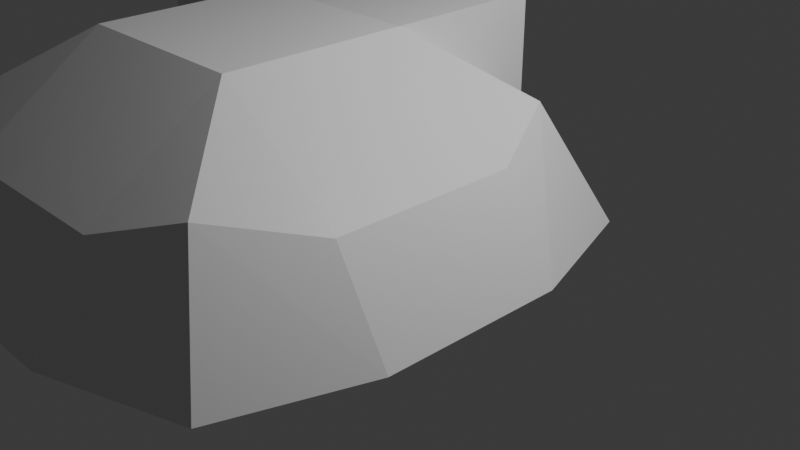 # Source: 3dtiles-autogen-inners-generated.blend  (saved by Blender 4.3.34; exported with 4.5.12 LTS)
import bpy
from mathutils import Matrix  # noqa: F401  (used for matrix-valued properties, if any)

bpy.ops.wm.read_factory_settings(use_empty=True)
scene = bpy.context.scene
scene.name = 'Scene'

# ---- collections
col_collection = bpy.data.collections.new('Collection'); scene.collection.children.link(col_collection)
col_slopetiles = bpy.data.collections.new('SlopeTiles'); scene.collection.children.link(col_slopetiles)
col_clifftiles = bpy.data.collections.new('CliffTiles'); scene.collection.children.link(col_clifftiles)

# ---- materials (node trees are filled in below, after node groups)
mat_material_002 = bpy.data.materials.new('Material.002')
mat_material_002.alpha_threshold = 0.0
mat_material_002.roughness = 0.5
mat_material_002.line_color = (0.0, 0.0, 0.0, 1.0)
mat_material_003 = bpy.data.materials.new('Material.003')
mat_material_003.alpha_threshold = 0.0
mat_material_003.roughness = 0.5
mat_material_003.line_color = (0.0, 0.0, 0.0, 1.0)
mat_material_005 = bpy.data.materials.new('Material.005')
mat_material_005.alpha_threshold = 0.0
mat_material_005.roughness = 0.5
mat_material_005.line_color = (0.0, 0.0, 0.0, 1.0)
mat_material_001 = bpy.data.materials.new('Material.001')
mat_material_001.alpha_threshold = 0.0
mat_material_001.roughness = 0.5
mat_material_001.line_color = (0.0, 0.0, 0.0, 1.0)
mat_material_004 = bpy.data.materials.new('Material.004')
mat_material_004.alpha_threshold = 0.0
mat_material_004.roughness = 0.5
mat_material_004.line_color = (0.0, 0.0, 0.0, 1.0)

# ---- material node trees
mat_material_002.use_nodes = True; mat_material_002.node_tree.nodes.clear()
_N = mat_material_002.node_tree.nodes; _L = mat_material_002.node_tree.links
n0 = _N.new('ShaderNodeOutputMaterial'); n0.name = 'Material Output'; n0.location = (300, 300)
n1 = _N.new('ShaderNodeBsdfPrincipled'); n1.name = 'Principled BSDF'; n1.location = (10, 300)
n1.inputs[3].default_value = 1.45
_L.new(n1.outputs[0], n0.inputs[0])
n0.is_active_output = True
mat_material_003.use_nodes = True; mat_material_003.node_tree.nodes.clear()
_N = mat_material_003.node_tree.nodes; _L = mat_material_003.node_tree.links
n0 = _N.new('ShaderNodeOutputMaterial'); n0.name = 'Material Output'; n0.location = (300, 300)
n1 = _N.new('ShaderNodeBsdfPrincipled'); n1.name = 'Principled BSDF'; n1.location = (10, 300)
n1.inputs[3].default_value = 1.45
_L.new(n1.outputs[0], n0.inputs[0])
n0.is_active_output = True
mat_material_005.use_nodes = True; mat_material_005.node_tree.nodes.clear()
_N = mat_material_005.node_tree.nodes; _L = mat_material_005.node_tree.links
n0 = _N.new('ShaderNodeOutputMaterial'); n0.name = 'Material Output'; n0.location = (300, 300)
n1 = _N.new('ShaderNodeBsdfPrincipled'); n1.name = 'Principled BSDF'; n1.location = (10, 300)
n1.inputs[3].default_value = 1.45
_L.new(n1.outputs[0], n0.inputs[0])
n0.is_active_output = True
mat_material_001.use_nodes = True; mat_material_001.node_tree.nodes.clear()
_N = mat_material_001.node_tree.nodes; _L = mat_material_001.node_tree.links
n0 = _N.new('ShaderNodeOutputMaterial'); n0.name = 'Material Output'; n0.location = (300, 300)
n1 = _N.new('ShaderNodeBsdfPrincipled'); n1.name = 'Principled BSDF'; n1.location = (10, 300)
n1.inputs[3].default_value = 1.45
_L.new(n1.outputs[0], n0.inputs[0])
n0.is_active_output = True
mat_material_004.use_nodes = True; mat_material_004.node_tree.nodes.clear()
_N = mat_material_004.node_tree.nodes; _L = mat_material_004.node_tree.links
n0 = _N.new('ShaderNodeOutputMaterial'); n0.name = 'Material Output'; n0.location = (300, 300)
n1 = _N.new('ShaderNodeBsdfPrincipled'); n1.name = 'Principled BSDF'; n1.location = (10, 300)
n1.inputs[3].default_value = 1.45
_L.new(n1.outputs[0], n0.inputs[0])
n0.is_active_output = True

# ---- world
world_world = bpy.data.worlds.new('World'); scene.world = world_world
world_world.use_nodes = True; world_world.node_tree.nodes.clear()
_N = world_world.node_tree.nodes; _L = world_world.node_tree.links
n0 = _N.new('ShaderNodeOutputWorld'); n0.name = 'World Output'; n0.location = (300, 300)
n1 = _N.new('ShaderNodeBackground'); n1.name = 'Background'; n1.location = (10, 300)
n1.inputs[0].default_value = (0.05088, 0.05088, 0.05088, 1.0)
_L.new(n1.outputs[0], n0.inputs[0])
n0.is_active_output = True
world_world.color = (0.05088, 0.05088, 0.05088)
world_world.sun_shadow_jitter_overblur = 0.0

# ---- cameras
cam_camera = bpy.data.cameras.new('Camera')
cam_camera.clip_end = 100.0
cam_camera.ortho_scale = 7.314

# ---- lights
light_light = bpy.data.lights.new('Light', 'POINT')
light_light.energy = 1000.0
light_light.shadow_soft_size = 0.1

# ---- meshes
me_cube_002 = bpy.data.meshes.new('Cube.002')
me_cube_002.from_pydata([(1.4, 2.0, 1.0), (2.0, 2.0, 0.0), (1.4, 0.0, 1.0), (2.0, 0.0, 0.0), (0.0, 2.0, 2.0), (0.0, 0.0, 2.0)], [], [(0, 5, 2), (0, 3, 1), (0, 4, 5), (0, 2, 3)])
_uv = me_cube_002.uv_layers.new(name='UVMap')
_uv.uv.foreach_set('vector', [0.625, 0.5, 0.875, 0.75, 0.625, 0.75, 0.625, 0.5, 0.375, 0.75, 0.375, 0.5, 0.625, 0.5, 0.875, 0.5, 0.875, 0.75, 0.625, 0.5, 0.625, 0.75, 0.375, 0.75])
me_cube_002.materials.append(mat_material_002)
me_cube_002.use_mirror_vertex_groups = False
me_cube_002.update()
me_mesh = bpy.data.meshes.new('Mesh')
me_mesh.from_pydata([(1.0, 0.9, 1.3), (1.5, 1.5, 0.0), (1.4, 0.0, 1.0), (2.0, 0.0, 0.0), (0.0, 1.4, 1.0), (0.0, 2.0, 0.0), (0.0, 0.0, 2.0)], [], [(0, 6, 2), (0, 3, 1), (5, 0, 1), (0, 4, 6), (0, 2, 3), (5, 4, 0)])
_uv = me_mesh.uv_layers.new(name='UVMap')
_uv.uv.foreach_set('vector', [0.625, 0.5, 0.875, 0.75, 0.625, 0.75, 0.625, 0.5, 0.375, 0.75, 0.375, 0.5, 0.375, 0.25, 0.625, 0.5, 0.375, 0.5, 0.625, 0.5, 0.875, 0.5, 0.875, 0.75, 0.625, 0.5, 0.625, 0.75, 0.375, 0.75, 0.375, 0.25, 0.625, 0.25, 0.625, 0.5])
me_mesh.materials.append(mat_material_003)
me_mesh.use_mirror_vertex_groups = False
me_mesh.update()
me_cube_005 = bpy.data.meshes.new('Cube.005')
me_cube_005.from_pydata([(2.0, 2.0, 0.0), (2.0, 1.4, 1.0), (1.4, 2.0, 1.0), (-1.192e-07, 2.0, 2.0), (2.0, 1.192e-07, 2.0), (1.595, 1.476, 1.042), (0.8301, 0.7417, 1.982), (0.0, 5.96e-08, 1.982)], [], [(1, 0, 5), (5, 4, 1), (6, 2, 3), (5, 0, 2), (7, 6, 3), (4, 6, 7), (5, 6, 4), (6, 5, 2)])
_uv = me_cube_005.uv_layers.new(name='UVMap')
_uv.uv.foreach_set('vector', [0.0, 0.0, 0.0, 0.0, 0.0, 0.0, 0.0, 0.0, 0.0, 0.0, 0.0, 0.0, 0.0, 0.0, 0.0, 0.0, 0.0, 0.0, 0.0, 0.0, 0.0, 0.0, 0.0, 0.0, 0.0, 0.0, 0.0, 0.0, 0.0, 0.0, 0.0, 0.0, 0.0, 0.0, 0.0, 0.0, 0.0, 0.0, 0.0, 0.0, 0.0, 0.0, 0.0, 0.0, 0.0, 0.0, 0.0, 0.0])
me_cube_005.materials.append(mat_material_005)
me_cube_005.use_mirror_vertex_groups = False
me_cube_005.update()
me_plane = bpy.data.meshes.new('Plane')
me_plane.from_pydata([(-1.0, -1.0, 0.0), (1.0, -1.0, 0.0), (-1.0, 1.0, 0.0), (1.0, 1.0, 0.0)], [], [(1, 2, 0), (1, 3, 2)])
_uv = me_plane.uv_layers.new(name='UVMap')
_uv.uv.foreach_set('vector', [1.0, 0.0, 0.0, 1.0, 0.0, 0.0, 1.0, 0.0, 1.0, 1.0, 0.0, 1.0])
me_plane.update()
me_cube_001 = bpy.data.meshes.new('Cube.001')
me_cube_001.from_pydata([(1.8, 1.8, 2.0), (1.8, 1.8, 0.0), (1.8, 1.494e-07, 2.0), (1.8, 2.233e-07, 0.0), (-3.02e-08, 1.8, 2.0), (-1.359e-07, 1.8, 0.0), (0.0, 0.0, 2.0), (0.0, 0.0, 0.0)], [], [(0, 6, 2), (3, 2, 6, 7), (7, 6, 4, 5), (5, 1, 3, 7), (1, 0, 2, 3), (5, 4, 0, 1), (0, 4, 6)])
_uv = me_cube_001.uv_layers.new(name='UVMap')
_uv.uv.foreach_set('vector', [0.625, 0.5, 0.875, 0.75, 0.625, 0.75, 0.375, 0.75, 0.625, 0.75, 0.625, 1.0, 0.375, 1.0, 0.375, 0.0, 0.625, 0.0, 0.625, 0.25, 0.375, 0.25, 0.125, 0.5, 0.375, 0.5, 0.375, 0.75, 0.125, 0.75, 0.375, 0.5, 0.625, 0.5, 0.625, 0.75, 0.375, 0.75, 0.375, 0.25, 0.625, 0.25, 0.625, 0.5, 0.375, 0.5, 0.625, 0.5, 0.875, 0.5, 0.875, 0.75])
me_cube_001.materials.append(mat_material_001)
me_cube_001.use_mirror_vertex_groups = False
me_cube_001.update()
me_cube_004 = bpy.data.meshes.new('Cube.004')
me_cube_004.from_pydata([(1.8, 2.0, 2.0), (1.8, 2.0, 0.0), (1.8, 3.02e-08, 2.0), (1.8, -1.51e-08, 0.0), (0.0, 2.0, 2.0), (0.0, 2.0, 0.0), (0.0, 0.0, 2.0), (0.0, 0.0, 0.0)], [], [(0, 6, 2), (3, 2, 6, 7), (7, 6, 4, 5), (5, 1, 3, 7), (1, 0, 2, 3), (5, 4, 0, 1), (0, 4, 6)])
_uv = me_cube_004.uv_layers.new(name='UVMap')
_uv.uv.foreach_set('vector', [0.625, 0.5, 0.875, 0.75, 0.625, 0.75, 0.375, 0.75, 0.625, 0.75, 0.625, 1.0, 0.375, 1.0, 0.375, 0.0, 0.625, 0.0, 0.625, 0.25, 0.375, 0.25, 0.125, 0.5, 0.375, 0.5, 0.375, 0.75, 0.125, 0.75, 0.375, 0.5, 0.625, 0.5, 0.625, 0.75, 0.375, 0.75, 0.375, 0.25, 0.625, 0.25, 0.625, 0.5, 0.375, 0.5, 0.625, 0.5, 0.875, 0.5, 0.875, 0.75])
me_cube_004.materials.append(mat_material_004)
me_cube_004.use_mirror_vertex_groups = False
me_cube_004.update()

# ---- objects
ob_light = bpy.data.objects.new('Light', light_light)
ob_camera = bpy.data.objects.new('Camera', cam_camera)
ob_t = bpy.data.objects.new('T', me_cube_002)
ob_tl = bpy.data.objects.new('TL', me_mesh)
ob_bri = bpy.data.objects.new('BRI', me_cube_005)
ob_bl = bpy.data.objects.new('BL', me_mesh)
ob_tr = bpy.data.objects.new('TR', me_mesh)
ob_br = bpy.data.objects.new('BR', me_mesh)
ob_b = bpy.data.objects.new('B', me_cube_002)
ob_r = bpy.data.objects.new('R', me_cube_002)
ob_l = bpy.data.objects.new('L', me_cube_002)
ob_bli = bpy.data.objects.new('BLI', me_cube_005)
ob_tri = bpy.data.objects.new('TRI', me_cube_005)
ob_tli = bpy.data.objects.new('TLI', me_cube_005)
ob_c = bpy.data.objects.new('C', me_plane)
ob_cube_001 = bpy.data.objects.new('Cube.001', me_cube_001)
ob_cube_004 = bpy.data.objects.new('Cube.004', me_cube_004)

# ---- transforms, parenting, visibility, modifiers, constraints
ob_light.location = (4.076, 1.005, 5.904)
ob_light.rotation_euler = (0.6503, 0.05522, 1.866)
ob_light.lock_rotations_4d = False
ob_light.empty_display_type = 'ARROWS'
ob_light.color = (0.0, 0.0, 0.0, 0.0)
ob_light.lineart.crease_threshold = 0.0
ob_camera.location = (7.359, -6.926, 4.958)
ob_camera.rotation_euler = (1.109, 0.0, 0.8149)
ob_camera.lock_rotations_4d = False
ob_camera.empty_display_type = 'ARROWS'
ob_camera.color = (0.0, 0.0, 0.0, 0.0)
ob_camera.display_type = 'WIRE'
ob_camera.lineart.crease_threshold = 0.0
ob_t.location = (0.0, 0.0, 0.0)
ob_t.rotation_euler = (0.0, -0.0, 1.571)
ob_t.lock_rotations_4d = False
ob_t.empty_display_type = 'ARROWS'
ob_t.lineart.crease_threshold = 0.0
ob_tl.location = (-2.0, 0.0, 0.0)
ob_tl.rotation_euler = (0.0, -0.0, 1.571)
ob_tl.lock_rotations_4d = False
ob_tl.empty_display_type = 'ARROWS'
ob_tl.lineart.crease_threshold = 0.0
ob_bri.location = (-4.0, 0.0, 0.0)
ob_bri.rotation_euler = (0.0, -0.0, 1.571)
ob_bri.lock_rotations_4d = False
ob_bri.empty_display_type = 'ARROWS'
ob_bri.lineart.crease_threshold = 0.0
ob_bl.location = (-2.0, -2.0, 0.0)
ob_bl.rotation_euler = (0.0, -0.0, 3.142)
ob_bl.lock_rotations_4d = False
ob_bl.empty_display_type = 'ARROWS'
ob_bl.lineart.crease_threshold = 0.0
ob_tr.location = (0.0, 0.0, 0.0)
ob_tr.lock_rotations_4d = False
ob_tr.empty_display_type = 'ARROWS'
ob_tr.lineart.crease_threshold = 0.0
ob_br.location = (0.0, -2.0, 0.0)
ob_br.rotation_euler = (0.0, -0.0, 4.712)
ob_br.lock_rotations_4d = False
ob_br.empty_display_type = 'ARROWS'
ob_br.lineart.crease_threshold = 0.0
ob_b.location = (-2.0, -2.0, 0.0)
ob_b.rotation_euler = (0.0, -0.0, 4.712)
ob_b.lock_rotations_4d = False
ob_b.empty_display_type = 'ARROWS'
ob_b.lineart.crease_threshold = 0.0
ob_r.location = (0.0, -2.0, 0.0)
ob_r.lock_rotations_4d = False
ob_r.empty_display_type = 'ARROWS'
ob_r.lineart.crease_threshold = 0.0
ob_l.location = (-2.0, 0.0, 0.0)
ob_l.rotation_euler = (0.0, -0.0, 3.142)
ob_l.lock_rotations_4d = False
ob_l.empty_display_type = 'ARROWS'
ob_l.lineart.crease_threshold = 0.0
ob_bli.location = (-8.0, 0.0, 0.0)
ob_bli.lock_rotations_4d = False
ob_bli.empty_display_type = 'ARROWS'
ob_bli.lineart.crease_threshold = 0.0
ob_tri.location = (-4.0, 4.0, 0.0)
ob_tri.rotation_euler = (0.0, -0.0, 3.142)
ob_tri.lock_rotations_4d = False
ob_tri.empty_display_type = 'ARROWS'
ob_tri.lineart.crease_threshold = 0.0
ob_tli.location = (-8.0, 4.0, 0.0)
ob_tli.rotation_euler = (0.0, -0.0, 4.712)
ob_tli.lock_rotations_4d = False
ob_tli.empty_display_type = 'ARROWS'
ob_tli.lineart.crease_threshold = 0.0
ob_c.location = (-1.0, -1.0, 2.0)
ob_cube_001.location = (-2.0, 0.0, 0.0)
ob_cube_001.rotation_euler = (0.0, -0.0, 1.571)
ob_cube_001.lock_rotations_4d = False
ob_cube_001.empty_display_type = 'ARROWS'
ob_cube_001.lineart.crease_threshold = 0.0
ob_cube_004.location = (0.0, 0.0, 0.0)
ob_cube_004.rotation_euler = (0.0, -0.0, 1.571)
ob_cube_004.lock_rotations_4d = False
ob_cube_004.empty_display_type = 'ARROWS'
ob_cube_004.lineart.crease_threshold = 0.0

# ---- collection membership
col_collection.objects.link(ob_light)
col_collection.objects.link(ob_camera)
col_slopetiles.objects.link(ob_t)
col_slopetiles.objects.link(ob_tl)
col_slopetiles.objects.link(ob_bri)
col_slopetiles.objects.link(ob_bl)
col_slopetiles.objects.link(ob_tr)
col_slopetiles.objects.link(ob_br)
col_slopetiles.objects.link(ob_b)
col_slopetiles.objects.link(ob_r)
col_slopetiles.objects.link(ob_l)
col_slopetiles.objects.link(ob_bli)
col_slopetiles.objects.link(ob_tri)
col_slopetiles.objects.link(ob_tli)
col_slopetiles.objects.link(ob_c)
col_clifftiles.objects.link(ob_cube_001)
col_clifftiles.objects.link(ob_cube_004)

# ---- scene / render settings (as saved in the file)
scene.camera = ob_camera
scene.frame_start = 1; scene.frame_end = 250; scene.frame_set(224)
scene.render.engine = 'BLENDER_EEVEE_NEXT'
bpy.context.view_layer.update()

